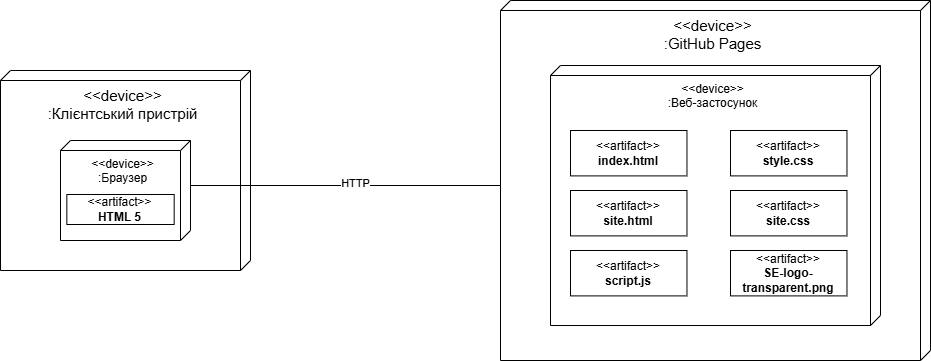

The diagram above was exported from draw.io. Its source (the exported page's mxGraphModel, read from the mxfile embedded in the PNG):
<mxGraphModel dx="1871" dy="562" grid="1" gridSize="10" guides="1" tooltips="1" connect="1" arrows="1" fold="1" page="1" pageScale="1" pageWidth="827" pageHeight="1169" math="0" shadow="0">
  <root>
    <mxCell id="0" />
    <mxCell id="1" parent="0" />
    <mxCell id="uc4yWVnex5HYzvXmIxp2-13" value="&lt;div&gt;&lt;font style=&quot;font-size: 15px;&quot;&gt;&amp;lt;&amp;lt;device&amp;gt;&amp;gt;&lt;/font&gt;&lt;/div&gt;&lt;font style=&quot;font-size: 15px;&quot;&gt;:Клієнтський пристрій&lt;/font&gt;" style="verticalAlign=top;align=center;shape=cube;size=10;direction=south;fontStyle=0;html=1;boundedLbl=1;spacingLeft=5;whiteSpace=wrap;" vertex="1" parent="1">
      <mxGeometry x="-290" y="330" width="250" height="200" as="geometry" />
    </mxCell>
    <mxCell id="uc4yWVnex5HYzvXmIxp2-14" value="&lt;div&gt;&lt;font&gt;&amp;lt;&amp;lt;device&amp;gt;&amp;gt;&lt;/font&gt;&lt;/div&gt;:Браузер" style="verticalAlign=top;align=center;shape=cube;size=10;direction=south;html=1;boundedLbl=1;spacingLeft=5;whiteSpace=wrap;" vertex="1" parent="uc4yWVnex5HYzvXmIxp2-13">
      <mxGeometry width="130" height="100" relative="1" as="geometry">
        <mxPoint x="60" y="70" as="offset" />
      </mxGeometry>
    </mxCell>
    <mxCell id="uc4yWVnex5HYzvXmIxp2-24" value="&amp;lt;&amp;lt;artifact&amp;gt;&amp;gt;&lt;br&gt;&lt;b&gt;HTML 5&lt;/b&gt;" style="html=1;align=center;verticalAlign=middle;dashed=0;whiteSpace=wrap;" vertex="1" parent="uc4yWVnex5HYzvXmIxp2-13">
      <mxGeometry x="66.33000000000001" y="124" width="107.35" height="30" as="geometry" />
    </mxCell>
    <mxCell id="uc4yWVnex5HYzvXmIxp2-28" value="" style="endArrow=none;html=1;rounded=0;exitX=0;exitY=0;exitDx=45;exitDy=0;exitPerimeter=0;entryX=0;entryY=0;entryDx=185;entryDy=430;entryPerimeter=0;" edge="1" parent="1" source="uc4yWVnex5HYzvXmIxp2-14" target="uc4yWVnex5HYzvXmIxp2-30">
      <mxGeometry width="50" height="50" relative="1" as="geometry">
        <mxPoint x="240" y="340" as="sourcePoint" />
        <mxPoint x="210" y="540" as="targetPoint" />
      </mxGeometry>
    </mxCell>
    <mxCell id="uc4yWVnex5HYzvXmIxp2-29" value="HTTP" style="edgeLabel;html=1;align=center;verticalAlign=middle;resizable=0;points=[];" vertex="1" connectable="0" parent="uc4yWVnex5HYzvXmIxp2-28">
      <mxGeometry x="0.0611" y="3" relative="1" as="geometry">
        <mxPoint as="offset" />
      </mxGeometry>
    </mxCell>
    <mxCell id="uc4yWVnex5HYzvXmIxp2-30" value="&lt;div&gt;&lt;font style=&quot;font-size: 15px;&quot;&gt;&amp;lt;&amp;lt;device&amp;gt;&amp;gt;&lt;/font&gt;&lt;/div&gt;&lt;span style=&quot;font-size: 15px;&quot;&gt;:GitHub Pages&lt;/span&gt;" style="verticalAlign=top;align=center;shape=cube;size=10;direction=south;fontStyle=0;html=1;boundedLbl=1;spacingLeft=5;whiteSpace=wrap;" vertex="1" parent="1">
      <mxGeometry x="210" y="260" width="430" height="360" as="geometry" />
    </mxCell>
    <mxCell id="uc4yWVnex5HYzvXmIxp2-31" value="&lt;div&gt;&lt;font&gt;&amp;lt;&amp;lt;device&amp;gt;&amp;gt;&lt;/font&gt;&lt;/div&gt;:Веб-застосунок" style="verticalAlign=top;align=center;shape=cube;size=10;direction=south;html=1;boundedLbl=1;spacingLeft=5;whiteSpace=wrap;" vertex="1" parent="uc4yWVnex5HYzvXmIxp2-30">
      <mxGeometry width="330" height="260" relative="1" as="geometry">
        <mxPoint x="50" y="65" as="offset" />
      </mxGeometry>
    </mxCell>
    <mxCell id="uc4yWVnex5HYzvXmIxp2-27" value="&amp;lt;&amp;lt;artifact&amp;gt;&amp;gt;&lt;br&gt;&lt;b&gt;index.html&lt;/b&gt;" style="html=1;align=center;verticalAlign=middle;dashed=0;whiteSpace=wrap;" vertex="1" parent="uc4yWVnex5HYzvXmIxp2-30">
      <mxGeometry x="70" y="130" width="116.47" height="45.4" as="geometry" />
    </mxCell>
    <mxCell id="uc4yWVnex5HYzvXmIxp2-34" value="&amp;lt;&amp;lt;artifact&amp;gt;&amp;gt;&lt;br&gt;&lt;b&gt;style.css&lt;/b&gt;" style="html=1;align=center;verticalAlign=middle;dashed=0;whiteSpace=wrap;" vertex="1" parent="uc4yWVnex5HYzvXmIxp2-30">
      <mxGeometry x="230" y="130" width="116.47" height="45.4" as="geometry" />
    </mxCell>
    <mxCell id="uc4yWVnex5HYzvXmIxp2-35" value="&amp;lt;&amp;lt;artifact&amp;gt;&amp;gt;&lt;br&gt;&lt;b&gt;site.css&lt;/b&gt;" style="html=1;align=center;verticalAlign=middle;dashed=0;whiteSpace=wrap;" vertex="1" parent="uc4yWVnex5HYzvXmIxp2-30">
      <mxGeometry x="230" y="190" width="116.47" height="45.4" as="geometry" />
    </mxCell>
    <mxCell id="uc4yWVnex5HYzvXmIxp2-36" value="&amp;lt;&amp;lt;artifact&amp;gt;&amp;gt;&lt;br&gt;&lt;b&gt;site.html&lt;/b&gt;" style="html=1;align=center;verticalAlign=middle;dashed=0;whiteSpace=wrap;" vertex="1" parent="uc4yWVnex5HYzvXmIxp2-30">
      <mxGeometry x="70" y="190" width="116.47" height="45.4" as="geometry" />
    </mxCell>
    <mxCell id="uc4yWVnex5HYzvXmIxp2-37" value="&amp;lt;&amp;lt;artifact&amp;gt;&amp;gt;&lt;br&gt;&lt;b&gt;script.js&lt;/b&gt;" style="html=1;align=center;verticalAlign=middle;dashed=0;whiteSpace=wrap;" vertex="1" parent="uc4yWVnex5HYzvXmIxp2-30">
      <mxGeometry x="70" y="250" width="116.47" height="45.4" as="geometry" />
    </mxCell>
    <mxCell id="uc4yWVnex5HYzvXmIxp2-38" value="&amp;lt;&amp;lt;artifact&amp;gt;&amp;gt;&lt;br&gt;&lt;b&gt;SE-logo-transparent.png&lt;/b&gt;" style="html=1;align=center;verticalAlign=middle;dashed=0;whiteSpace=wrap;" vertex="1" parent="uc4yWVnex5HYzvXmIxp2-30">
      <mxGeometry x="230" y="250" width="116.47" height="45.4" as="geometry" />
    </mxCell>
  </root>
</mxGraphModel>